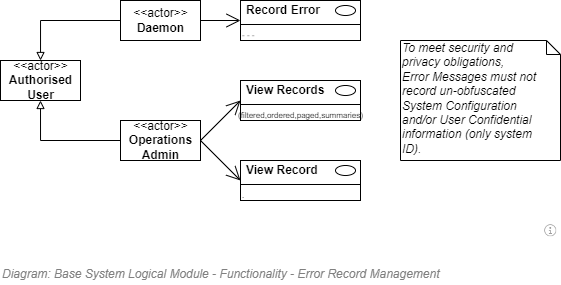

The diagram above was exported from draw.io. Its source (the exported page's mxGraphModel, read from the mxfile embedded in the PNG):
<mxGraphModel dx="447" dy="314" grid="1" gridSize="10" guides="1" tooltips="1" connect="1" arrows="1" fold="1" page="1" pageScale="1" pageWidth="827" pageHeight="1169" math="0" shadow="0">
  <root>
    <mxCell id="6zsalb_4Q6Wy_RO658KX-0" />
    <mxCell id="aUDsEq78Ny2xMxmlCQFK-10" value="Diagram/Use Case" style="" parent="6zsalb_4Q6Wy_RO658KX-0" />
    <mxCell id="GkLt6nn7DvjHkwB9jJwZ-0" style="edgeStyle=orthogonalEdgeStyle;rounded=0;orthogonalLoop=1;jettySize=auto;html=1;endArrow=block;endFill=0;" edge="1" parent="aUDsEq78Ny2xMxmlCQFK-10" source="GkLt6nn7DvjHkwB9jJwZ-1" target="GkLt6nn7DvjHkwB9jJwZ-2">
      <mxGeometry relative="1" as="geometry" />
    </mxCell>
    <mxCell id="GkLt6nn7DvjHkwB9jJwZ-1" value="&amp;lt;&amp;lt;actor&amp;gt;&amp;gt;&lt;br&gt;&lt;b&gt;Daemon&lt;br&gt;&lt;/b&gt;" style="text;html=1;align=center;verticalAlign=middle;dashed=0;fillColor=#ffffff;strokeColor=#000000;" vertex="1" parent="aUDsEq78Ny2xMxmlCQFK-10">
      <mxGeometry x="240" y="160" width="80" height="40" as="geometry" />
    </mxCell>
    <mxCell id="GkLt6nn7DvjHkwB9jJwZ-2" value="&amp;lt;&amp;lt;actor&amp;gt;&amp;gt;&lt;br&gt;&lt;b&gt;Authorised&lt;br&gt;User&lt;br&gt;&lt;/b&gt;" style="text;html=1;align=center;verticalAlign=middle;dashed=0;fillColor=#ffffff;strokeColor=#000000;" vertex="1" parent="aUDsEq78Ny2xMxmlCQFK-10">
      <mxGeometry x="120" y="220" width="80" height="40" as="geometry" />
    </mxCell>
    <mxCell id="GkLt6nn7DvjHkwB9jJwZ-3" value="" style="fontStyle=1;align=left;verticalAlign=top;childLayout=stackLayout;horizontal=1;horizontalStack=0;resizeParent=1;resizeParentMax=0;resizeLast=0;marginBottom=0;" vertex="1" parent="aUDsEq78Ny2xMxmlCQFK-10">
      <mxGeometry x="360" y="160" width="120" height="40" as="geometry" />
    </mxCell>
    <mxCell id="GkLt6nn7DvjHkwB9jJwZ-4" value="Record Error" style="html=1;align=left;spacingLeft=4;verticalAlign=middle;strokeColor=none;fillColor=none;fontStyle=1" vertex="1" parent="GkLt6nn7DvjHkwB9jJwZ-3">
      <mxGeometry width="120" height="20" as="geometry" />
    </mxCell>
    <mxCell id="GkLt6nn7DvjHkwB9jJwZ-5" value="" style="shape=ellipse;" vertex="1" parent="GkLt6nn7DvjHkwB9jJwZ-4">
      <mxGeometry x="1" width="20" height="10" relative="1" as="geometry">
        <mxPoint x="-25" y="5" as="offset" />
      </mxGeometry>
    </mxCell>
    <mxCell id="GkLt6nn7DvjHkwB9jJwZ-6" value="" style="line;strokeWidth=1;fillColor=none;align=left;verticalAlign=middle;spacingTop=-1;spacingLeft=3;spacingRight=3;rotatable=0;labelPosition=right;points=[];portConstraint=eastwest;" vertex="1" parent="GkLt6nn7DvjHkwB9jJwZ-3">
      <mxGeometry y="20" width="120" height="8" as="geometry" />
    </mxCell>
    <mxCell id="GkLt6nn7DvjHkwB9jJwZ-7" value="- - -" style="html=1;align=left;spacingLeft=4;verticalAlign=top;strokeColor=none;fillColor=none;fontSize=8;spacing=-2;" vertex="1" parent="GkLt6nn7DvjHkwB9jJwZ-3">
      <mxGeometry y="28" width="120" height="12" as="geometry" />
    </mxCell>
    <mxCell id="GkLt6nn7DvjHkwB9jJwZ-8" value="" style="endArrow=open;endFill=1;endSize=12;html=1;strokeColor=#000000;fontSize=10;entryX=0;entryY=0.5;entryDx=0;entryDy=0;" edge="1" parent="aUDsEq78Ny2xMxmlCQFK-10">
      <mxGeometry width="160" relative="1" as="geometry">
        <mxPoint x="320.0000000000001" y="180" as="sourcePoint" />
        <mxPoint x="360.0000000000001" y="180" as="targetPoint" />
      </mxGeometry>
    </mxCell>
    <mxCell id="GkLt6nn7DvjHkwB9jJwZ-9" value="" style="fontStyle=1;align=left;verticalAlign=top;childLayout=stackLayout;horizontal=1;horizontalStack=0;resizeParent=1;resizeParentMax=0;resizeLast=0;marginBottom=0;" vertex="1" parent="aUDsEq78Ny2xMxmlCQFK-10">
      <mxGeometry x="360" y="240" width="120" height="40" as="geometry" />
    </mxCell>
    <mxCell id="GkLt6nn7DvjHkwB9jJwZ-10" value="View Records" style="html=1;align=left;spacingLeft=4;verticalAlign=middle;strokeColor=none;fillColor=none;fontStyle=1" vertex="1" parent="GkLt6nn7DvjHkwB9jJwZ-9">
      <mxGeometry width="120" height="20" as="geometry" />
    </mxCell>
    <mxCell id="GkLt6nn7DvjHkwB9jJwZ-11" value="" style="shape=ellipse;" vertex="1" parent="GkLt6nn7DvjHkwB9jJwZ-10">
      <mxGeometry x="1" width="20" height="10" relative="1" as="geometry">
        <mxPoint x="-25" y="5" as="offset" />
      </mxGeometry>
    </mxCell>
    <mxCell id="GkLt6nn7DvjHkwB9jJwZ-12" value="" style="line;strokeWidth=1;fillColor=none;align=left;verticalAlign=middle;spacingTop=-1;spacingLeft=3;spacingRight=3;rotatable=0;labelPosition=right;points=[];portConstraint=eastwest;" vertex="1" parent="GkLt6nn7DvjHkwB9jJwZ-9">
      <mxGeometry y="20" width="120" height="8" as="geometry" />
    </mxCell>
    <mxCell id="GkLt6nn7DvjHkwB9jJwZ-13" value="(filtered,ordered,paged,summaries)" style="html=1;align=left;spacingLeft=0;verticalAlign=top;strokeColor=none;fillColor=none;fontSize=8;spacing=-2;" vertex="1" parent="GkLt6nn7DvjHkwB9jJwZ-9">
      <mxGeometry y="28" width="120" height="12" as="geometry" />
    </mxCell>
    <mxCell id="GkLt6nn7DvjHkwB9jJwZ-22" style="edgeStyle=orthogonalEdgeStyle;rounded=0;orthogonalLoop=1;jettySize=auto;html=1;entryX=0.5;entryY=1;entryDx=0;entryDy=0;endArrow=block;endFill=0;" edge="1" parent="aUDsEq78Ny2xMxmlCQFK-10" source="GkLt6nn7DvjHkwB9jJwZ-14" target="GkLt6nn7DvjHkwB9jJwZ-2">
      <mxGeometry relative="1" as="geometry" />
    </mxCell>
    <mxCell id="GkLt6nn7DvjHkwB9jJwZ-14" value="&amp;lt;&amp;lt;actor&amp;gt;&amp;gt;&lt;br&gt;&lt;b&gt;Operations&lt;br&gt;Admin&lt;br&gt;&lt;/b&gt;" style="text;html=1;align=center;verticalAlign=middle;dashed=0;fillColor=#ffffff;strokeColor=#000000;" vertex="1" parent="aUDsEq78Ny2xMxmlCQFK-10">
      <mxGeometry x="240" y="280" width="80" height="40" as="geometry" />
    </mxCell>
    <mxCell id="GkLt6nn7DvjHkwB9jJwZ-15" value="" style="fontStyle=1;align=left;verticalAlign=top;childLayout=stackLayout;horizontal=1;horizontalStack=0;resizeParent=1;resizeParentMax=0;resizeLast=0;marginBottom=0;" vertex="1" parent="aUDsEq78Ny2xMxmlCQFK-10">
      <mxGeometry x="360" y="320" width="120" height="40" as="geometry" />
    </mxCell>
    <mxCell id="GkLt6nn7DvjHkwB9jJwZ-16" value="View Record" style="html=1;align=left;spacingLeft=4;verticalAlign=middle;strokeColor=none;fillColor=none;fontStyle=1" vertex="1" parent="GkLt6nn7DvjHkwB9jJwZ-15">
      <mxGeometry width="120" height="20" as="geometry" />
    </mxCell>
    <mxCell id="GkLt6nn7DvjHkwB9jJwZ-17" value="" style="shape=ellipse;" vertex="1" parent="GkLt6nn7DvjHkwB9jJwZ-16">
      <mxGeometry x="1" width="20" height="10" relative="1" as="geometry">
        <mxPoint x="-25" y="5" as="offset" />
      </mxGeometry>
    </mxCell>
    <mxCell id="GkLt6nn7DvjHkwB9jJwZ-18" value="" style="line;strokeWidth=1;fillColor=none;align=left;verticalAlign=middle;spacingTop=-1;spacingLeft=3;spacingRight=3;rotatable=0;labelPosition=right;points=[];portConstraint=eastwest;" vertex="1" parent="GkLt6nn7DvjHkwB9jJwZ-15">
      <mxGeometry y="20" width="120" height="8" as="geometry" />
    </mxCell>
    <mxCell id="GkLt6nn7DvjHkwB9jJwZ-19" value="." style="html=1;align=left;spacingLeft=4;verticalAlign=top;strokeColor=none;fillColor=none;fontSize=8;spacing=-2;" vertex="1" parent="GkLt6nn7DvjHkwB9jJwZ-15">
      <mxGeometry y="28" width="120" height="12" as="geometry" />
    </mxCell>
    <mxCell id="GkLt6nn7DvjHkwB9jJwZ-20" value="" style="endArrow=open;endFill=1;endSize=12;html=1;strokeColor=#000000;fontSize=10;entryX=0;entryY=0.5;entryDx=0;entryDy=0;exitX=1;exitY=0.5;exitDx=0;exitDy=0;" edge="1" parent="aUDsEq78Ny2xMxmlCQFK-10" source="GkLt6nn7DvjHkwB9jJwZ-14">
      <mxGeometry width="160" relative="1" as="geometry">
        <mxPoint x="320.0000000000001" y="260" as="sourcePoint" />
        <mxPoint x="360.0000000000001" y="260" as="targetPoint" />
      </mxGeometry>
    </mxCell>
    <mxCell id="GkLt6nn7DvjHkwB9jJwZ-21" value="" style="endArrow=open;endFill=1;endSize=12;html=1;strokeColor=#000000;fontSize=10;entryX=0;entryY=1;entryDx=0;entryDy=0;exitX=1;exitY=0.5;exitDx=0;exitDy=0;" edge="1" parent="aUDsEq78Ny2xMxmlCQFK-10" source="GkLt6nn7DvjHkwB9jJwZ-14" target="GkLt6nn7DvjHkwB9jJwZ-16">
      <mxGeometry width="160" relative="1" as="geometry">
        <mxPoint x="330.0000000000001" y="300" as="sourcePoint" />
        <mxPoint x="370.0000000000001" y="300" as="targetPoint" />
      </mxGeometry>
    </mxCell>
    <mxCell id="fQ8Tb4TJHlXgaxiWL6We-0" value="Title/Diagram" parent="6zsalb_4Q6Wy_RO658KX-0" />
    <mxCell id="pR05Vp6-c_UAXGHB-9SX-1" value="&lt;font style=&quot;font-size: 12px&quot;&gt;Diagram: Base System Logical Module -&amp;nbsp;Functionality -&amp;nbsp;Error Record Management&lt;/font&gt;" style="text;strokeColor=none;fillColor=none;html=1;fontSize=24;fontStyle=2;verticalAlign=middle;align=left;shadow=0;glass=0;comic=0;opacity=30;fontColor=#808080;" parent="fQ8Tb4TJHlXgaxiWL6We-0" vertex="1">
      <mxGeometry x="120" y="420" width="520" height="20" as="geometry" />
    </mxCell>
    <mxCell id="FPPdZPXUPv9n0KayTUjE-1" value="To meet security and privacy obligations, &lt;br&gt;Error Messages must not record un-obfuscated System Configuration and/or User Confidential information (only system ID)." style="shape=note;whiteSpace=wrap;html=1;size=14;verticalAlign=top;align=left;spacingTop=-6;strokeWidth=1;fontSize=12;fontStyle=2;spacingRight=16;" parent="fQ8Tb4TJHlXgaxiWL6We-0" vertex="1">
      <mxGeometry x="520" y="200" width="160" height="120" as="geometry" />
    </mxCell>
    <mxCell id="kJFmuFiU3wEKo-ty_FbZ-0" value="About" style="" parent="6zsalb_4Q6Wy_RO658KX-0" />
    <UserObject label="" tooltip="ABOUT&#10;&#10;Functionality &#10;within the Base Logical Module&#10;for handling common Diagnostic Tracing.&#10;Diagnostic tracing is not saved to the Core relational database -- it usually goes to a rolling text log file, and sometimes is saved asynchronously to an cloud service.&#10;&#10;System specific Diagnostic log files should be local to the system (for both latency and access reasons) -- then exported to a central location for security and/or enterprise monitoring reasons." id="XdkydOQAid-UxDZSyXBN-0">
      <mxCell style="shape=image;html=1;verticalAlign=top;verticalLabelPosition=bottom;labelBackgroundColor=#ffffff;imageAspect=0;aspect=fixed;image=https://cdn1.iconfinder.com/data/icons/hawcons/32/699014-icon-28-information-128.png;shadow=0;dashed=0;fontFamily=Helvetica;fontSize=12;fontColor=#000000;align=center;strokeColor=#000000;fillColor=#505050;dashPattern=1 1;" parent="kJFmuFiU3wEKo-ty_FbZ-0" vertex="1">
        <mxGeometry x="660" y="380" width="20" height="20" as="geometry" />
      </mxCell>
    </UserObject>
  </root>
</mxGraphModel>